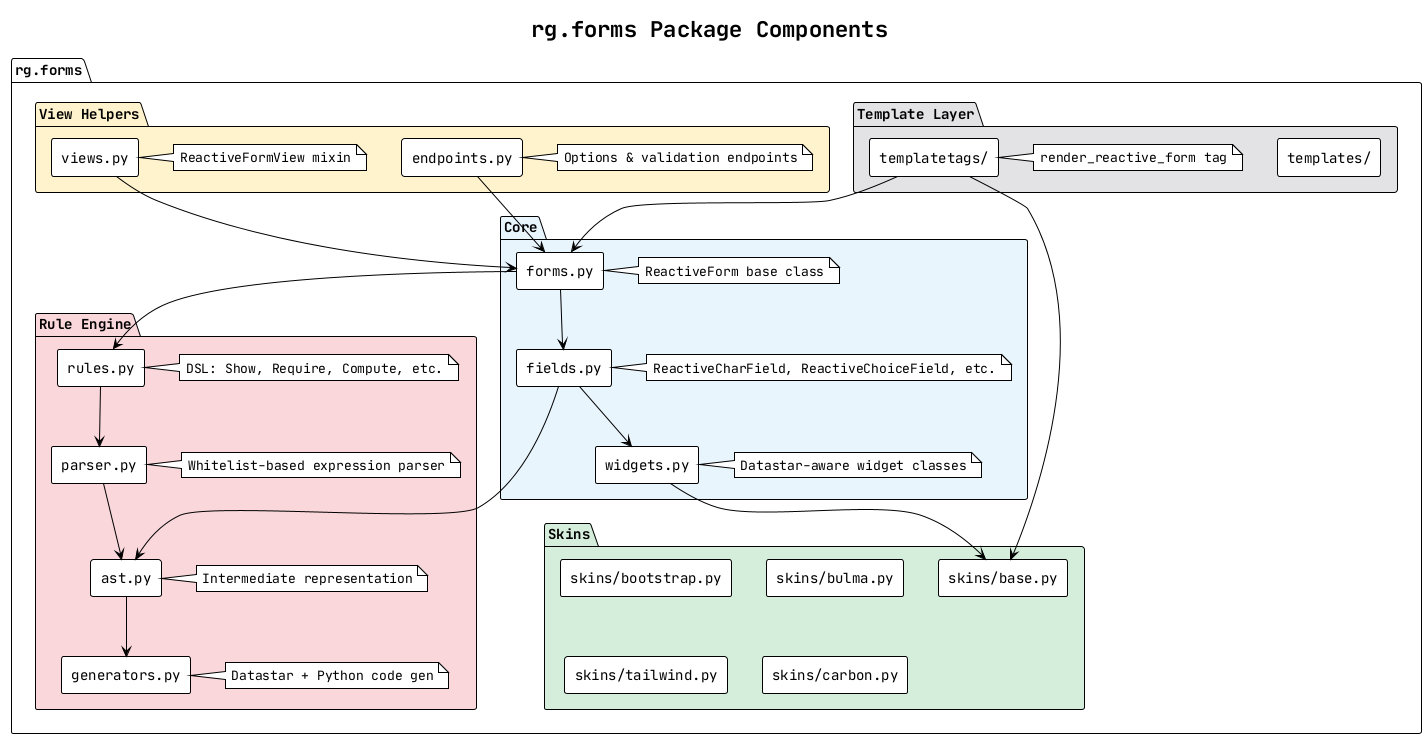

The diagram above was rendered by PlantUML. Its source (embedded in the PNG):
@startuml
!theme plain
skinparam backgroundColor #FEFEFE
skinparam defaultFontName JetBrains Mono
skinparam shadowing false
skinparam componentStyle rectangle

title rg.forms Package Components

package "rg.forms" {

  package "Core" #E8F4FD {
    [forms.py] as Forms
    [fields.py] as Fields
    [widgets.py] as Widgets
    note right of Forms : ReactiveForm base class
    note right of Fields : ReactiveCharField, ReactiveChoiceField, etc.
    note right of Widgets : Datastar-aware widget classes
  }

  package "Rule Engine" #F8D7DA {
    [rules.py] as Rules
    [parser.py] as Parser
    [ast.py] as AST
    [generators.py] as Generators
    note right of Rules : DSL: Show, Require, Compute, etc.
    note right of Parser : Whitelist-based expression parser
    note right of AST : Intermediate representation
    note right of Generators : Datastar + Python code gen
  }

  package "Skins" #D4EDDA {
    [skins/base.py] as BaseSkin
    [skins/bootstrap.py] as Bootstrap
    [skins/bulma.py] as Bulma
    [skins/tailwind.py] as Tailwind
    [skins/carbon.py] as Carbon
  }

  package "View Helpers" #FFF3CD {
    [views.py] as ViewsModule
    [endpoints.py] as Endpoints
    note right of ViewsModule : ReactiveFormView mixin
    note right of Endpoints : Options & validation endpoints
  }

  package "Template Layer" #E2E3E5 {
    [templatetags/] as Tags
    [templates/] as Tpls
    note right of Tags : render_reactive_form tag
  }
}

Forms --> Fields
Forms --> Rules
Fields --> Widgets
Fields --> AST
Widgets --> BaseSkin
Rules --> Parser
Parser --> AST
AST --> Generators
ViewsModule --> Forms
Endpoints --> Forms
Tags --> Forms
Tags --> BaseSkin

@enduml